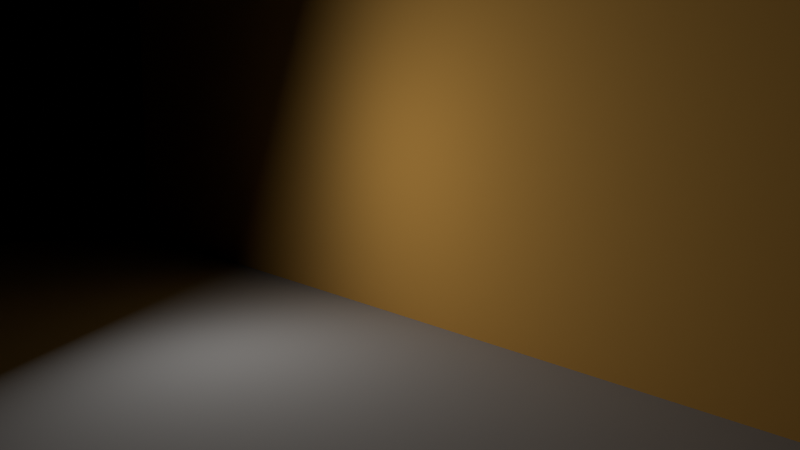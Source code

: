 # Source: arb_narrowband_wall.blend  (saved by Blender 5.2.44; exported with 4.5.12 LTS)
import bpy
from mathutils import Matrix  # noqa: F401  (used for matrix-valued properties, if any)

bpy.ops.wm.read_factory_settings(use_empty=True)
scene = bpy.context.scene
scene.name = 'Scene'

# ---- collections
col_collection = bpy.data.collections.new('Collection'); scene.collection.children.link(col_collection)

# ---- materials (node trees are filled in below, after node groups)
mat_floormat = bpy.data.materials.new('FloorMat')
mat_wallmat = bpy.data.materials.new('WallMat')

# ---- material node trees
mat_floormat.use_nodes = True; mat_floormat.node_tree.nodes.clear()
_N = mat_floormat.node_tree.nodes; _L = mat_floormat.node_tree.links
n0 = _N.new('ShaderNodeOutputMaterial'); n0.name = 'Material Output'; n0.location = (0, 0)
n1 = _N.new('ShaderNodeBsdfDiffuse'); n1.name = 'Diffuse BSDF'; n1.location = (0, 0)
n1.width = 160
n1.inputs[0].default_value = (0.5, 0.5, 0.5, 1.0)
_L.new(n1.outputs[0], n0.inputs[0])
n0.is_active_output = True
mat_wallmat.use_nodes = True; mat_wallmat.node_tree.nodes.clear()
_N = mat_wallmat.node_tree.nodes; _L = mat_wallmat.node_tree.links
n0 = _N.new('ShaderNodeOutputMaterial'); n0.name = 'Material Output'; n0.location = (0, 0)
n1 = _N.new('ShaderNodeBsdfDiffuse'); n1.name = 'Diffuse BSDF'; n1.location = (0, 0)
n1.width = 160
n1.inputs[0].default_value = (0.85, 0.45, 0.1, 1.0)
_L.new(n1.outputs[0], n0.inputs[0])
n0.is_active_output = True

# ---- world
world_world = bpy.data.worlds.new('World'); scene.world = world_world
world_world.use_nodes = True; world_world.node_tree.nodes.clear()
_N = world_world.node_tree.nodes; _L = world_world.node_tree.links
n0 = _N.new('ShaderNodeBackground'); n0.name = 'Background'; n0.location = (-200, 100)
n0.inputs[0].default_value = (0.0, 0.0, 0.0, 1.0)
n0.inputs[1].default_value = 0.0
n1 = _N.new('ShaderNodeOutputWorld'); n1.name = 'World Output'; n1.location = (200, 100)
_L.new(n0.outputs[0], n1.inputs[0])
n1.is_active_output = True

# ---- cameras
cam_cam = bpy.data.cameras.new('Cam')
cam_cam.lens = 26.0

# ---- lights
light_lamp = bpy.data.lights.new('Lamp', 'AREA')
light_lamp.energy = 18.0
light_lamp.size = 0.5

# ---- meshes
me_cube = bpy.data.meshes.new('Cube')
me_cube.from_pydata([(-0.5, -0.5, -0.5), (-0.5, -0.5, 0.5), (-0.5, 0.5, -0.5), (-0.5, 0.5, 0.5), (0.5, -0.5, -0.5), (0.5, -0.5, 0.5), (0.5, 0.5, -0.5), (0.5, 0.5, 0.5)], [], [(0, 1, 3, 2), (2, 3, 7, 6), (6, 7, 5, 4), (4, 5, 1, 0), (2, 6, 4, 0), (7, 3, 1, 5)])
_uv = me_cube.uv_layers.new(name='UVMap')
_uv.uv.foreach_set('vector', [0.375, 0.0, 0.625, 0.0, 0.625, 0.25, 0.375, 0.25, 0.375, 0.25, 0.625, 0.25, 0.625, 0.5, 0.375, 0.5, 0.375, 0.5, 0.625, 0.5, 0.625, 0.75, 0.375, 0.75, 0.375, 0.75, 0.625, 0.75, 0.625, 1.0, 0.375, 1.0, 0.125, 0.5, 0.375, 0.5, 0.375, 0.75, 0.125, 0.75, 0.625, 0.5, 0.875, 0.5, 0.875, 0.75, 0.625, 0.75])
me_cube.materials.append(mat_floormat)
me_cube.update()
me_cube_001 = bpy.data.meshes.new('Cube.001')
me_cube_001.from_pydata([(-0.5, -0.5, -0.5), (-0.5, -0.5, 0.5), (-0.5, 0.5, -0.5), (-0.5, 0.5, 0.5), (0.5, -0.5, -0.5), (0.5, -0.5, 0.5), (0.5, 0.5, -0.5), (0.5, 0.5, 0.5)], [], [(0, 1, 3, 2), (2, 3, 7, 6), (6, 7, 5, 4), (4, 5, 1, 0), (2, 6, 4, 0), (7, 3, 1, 5)])
_uv = me_cube_001.uv_layers.new(name='UVMap')
_uv.uv.foreach_set('vector', [0.375, 0.0, 0.625, 0.0, 0.625, 0.25, 0.375, 0.25, 0.375, 0.25, 0.625, 0.25, 0.625, 0.5, 0.375, 0.5, 0.375, 0.5, 0.625, 0.5, 0.625, 0.75, 0.375, 0.75, 0.375, 0.75, 0.625, 0.75, 0.625, 1.0, 0.375, 1.0, 0.125, 0.5, 0.375, 0.5, 0.375, 0.75, 0.125, 0.75, 0.625, 0.5, 0.875, 0.5, 0.875, 0.75, 0.625, 0.75])
me_cube_001.materials.append(mat_wallmat)
me_cube_001.update()

# ---- objects
ob_lamp = bpy.data.objects.new('Lamp', light_lamp)
ob_cam = bpy.data.objects.new('Cam', cam_cam)
ob_floor = bpy.data.objects.new('Floor', me_cube)
ob_wall = bpy.data.objects.new('Wall', me_cube_001)

# ---- transforms, parenting, visibility, modifiers, constraints
ob_lamp.location = (-1.0, -0.2, 1.8)
ob_lamp.rotation_euler = (1.171, -3.484e-08, -0.6857)
ob_cam.location = (3.4, -1.2, 1.3)
ob_cam.rotation_euler = (1.485, -2.708e-08, 0.923)
ob_floor.location = (0.0, 0.0, -0.05)
ob_floor.scale = (20.0, 20.0, 0.1)
ob_wall.location = (0.0, 2.05, 2.0)
ob_wall.scale = (20.0, 0.1, 6.0)

# ---- collection membership
scene.collection.objects.link(ob_lamp)
scene.collection.objects.link(ob_cam)
col_collection.objects.link(ob_floor)
col_collection.objects.link(ob_wall)

# ---- scene / render settings (as saved in the file)
scene.camera = ob_cam
scene.frame_start = 1; scene.frame_end = 250; scene.frame_set(1)
scene.render.engine = 'BLENDER_EEVEE_NEXT'
scene.render.resolution_x = 320
scene.render.resolution_y = 180
scene.render.bake_bias = 0.0
scene.render.bake_samples = 0
scene.render.compositor_device = 'GPU'
scene.cycles.use_denoising = False
scene.cycles.samples = 64
scene.cycles.use_adaptive_sampling = False
scene.cycles.blur_glossy = 0.0
scene.cycles.max_bounces = 8
scene.cycles.diffuse_bounces = 8
scene.cycles.glossy_bounces = 8
scene.cycles.transmission_bounces = 8
scene.cycles.volume_bounces = 4
scene.cycles.pixel_filter_type = 'BOX'
scene.cycles.filter_width = 1.0
scene.cycles.seed = 278
scene.cycles.sample_clamp_indirect = 0.0
scene.eevee.use_volume_custom_range = False
scene.eevee.fast_gi_thickness_near = 0.1
scene.eevee.fast_gi_thickness_far = 0.0
scene.eevee.ray_tracing_options.screen_trace_thickness = 0.1
scene.view_settings.view_transform = 'Standard'
bpy.context.view_layer.update()
